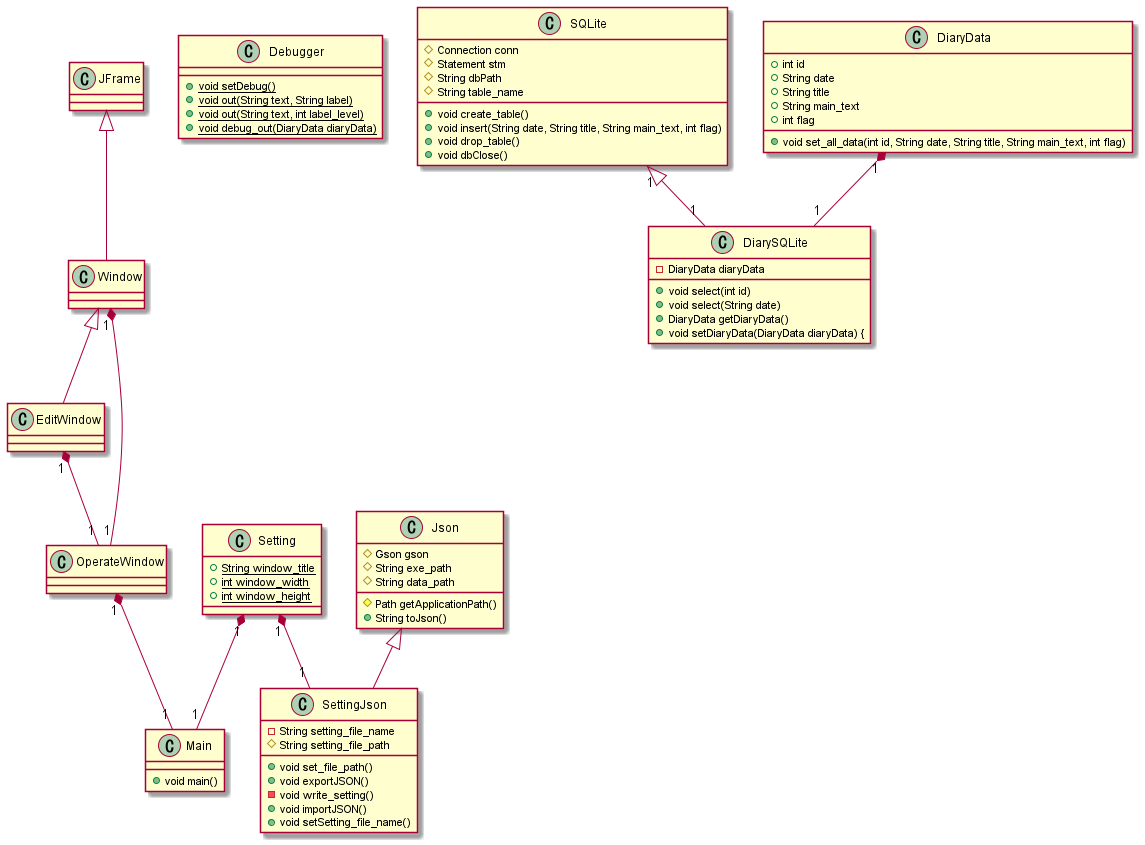

The diagram above was rendered by PlantUML. Its source (embedded in the PNG):
@startuml
' クラス定義
class Main {
    + void main()
}

class JFrame{
}

class Window {
}

class EditWindow {
}

class OperateWindow {
}

class Json {
    # Gson gson
    # String exe_path
    # String data_path
    # Path getApplicationPath()
    + String toJson()
}

class Setting {
    {static}+ String window_title
    {static}+ int window_width
    {static}+ int window_height
}

class SettingJson {    
    - String setting_file_name
    # String setting_file_path
    + void set_file_path()
    + void exportJSON()
    - void write_setting()
    + void importJSON()
    + void setSetting_file_name()
}

class Debugger{
    {static}+ void setDebug()
    {static}+ void out(String text, String label)
    {static}+ void out(String text, int label_level)
    {static}+ void debug_out(DiaryData diaryData)
}

' DB関連

class SQLite{
    # Connection conn
    # Statement stm
    # String dbPath
    # String table_name
    
    + void create_table() 
    + void insert(String date, String title, String main_text, int flag)
    + void drop_table()
    + void dbClose()
}

class DiarySQLite{
    - DiaryData diaryData
    + void select(int id)
    + void select(String date)
    + DiaryData getDiaryData()
    + void setDiaryData(DiaryData diaryData) {
}

class DiaryData{
    + int id
    + String date
    + String title
    + String main_text
    + int flag

    + void set_all_data(int id, String date, String title, String main_text, int flag)
}



' 関係
' Json <|-- SettingJson : 継承
Json <|-- SettingJson
JFrame <|-- Window
Window "1" *-- "1" OperateWindow
Window <|-- EditWindow
EditWindow "1" *-- "1" OperateWindow
OperateWindow "1" *-- "1" Main
Setting "1" *-- "1" SettingJson
Setting "1" *-- "1" Main
DiaryData "1" *-- "1" DiarySQLite
SQLite "1" <|-- "1" DiarySQLite
@enduml